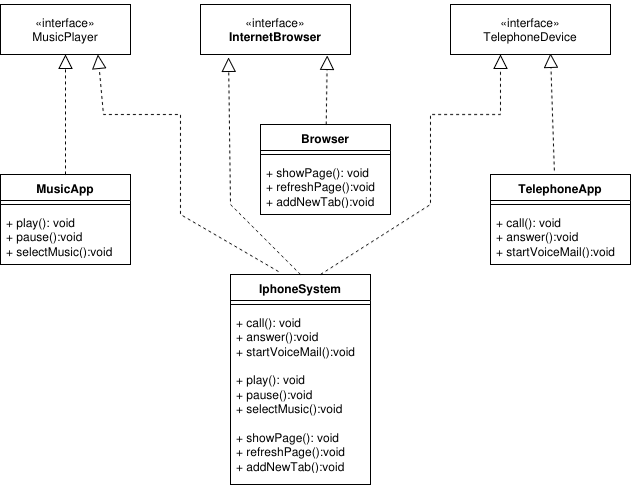

The diagram above was exported from draw.io. Its source (the exported page's mxGraphModel, read from the mxfile embedded in the PNG):
<mxGraphModel dx="874" dy="515" grid="1" gridSize="10" guides="1" tooltips="1" connect="1" arrows="1" fold="1" page="1" pageScale="1" pageWidth="827" pageHeight="1169" math="0" shadow="0">
  <root>
    <mxCell id="0" />
    <mxCell id="1" parent="0" />
    <mxCell id="W2kwPXVw_0fDboSsO2G5-17" value="Browser" style="swimlane;fontStyle=1;align=center;verticalAlign=top;childLayout=stackLayout;horizontal=1;startSize=26;horizontalStack=0;resizeParent=1;resizeParentMax=0;resizeLast=0;collapsible=1;marginBottom=0;whiteSpace=wrap;html=1;" parent="1" vertex="1">
      <mxGeometry x="320" y="340" width="130" height="90" as="geometry" />
    </mxCell>
    <mxCell id="W2kwPXVw_0fDboSsO2G5-19" value="" style="line;strokeWidth=1;fillColor=none;align=left;verticalAlign=middle;spacingTop=-1;spacingLeft=3;spacingRight=3;rotatable=0;labelPosition=right;points=[];portConstraint=eastwest;strokeColor=inherit;" parent="W2kwPXVw_0fDboSsO2G5-17" vertex="1">
      <mxGeometry y="26" width="130" height="8" as="geometry" />
    </mxCell>
    <mxCell id="W2kwPXVw_0fDboSsO2G5-20" value="&lt;div&gt;+ showPage(): void&lt;/div&gt;&lt;div&gt;+ refreshPage():void&lt;/div&gt;&lt;div&gt;+ addNewTab():void&lt;/div&gt;" style="text;strokeColor=none;fillColor=none;align=left;verticalAlign=top;spacingLeft=4;spacingRight=4;overflow=hidden;rotatable=0;points=[[0,0.5],[1,0.5]];portConstraint=eastwest;whiteSpace=wrap;html=1;" parent="W2kwPXVw_0fDboSsO2G5-17" vertex="1">
      <mxGeometry y="34" width="130" height="56" as="geometry" />
    </mxCell>
    <mxCell id="W2kwPXVw_0fDboSsO2G5-21" value="«interface»&lt;br&gt;&lt;b&gt;InternetBrowser&lt;/b&gt;" style="html=1;whiteSpace=wrap;" parent="1" vertex="1">
      <mxGeometry x="260" y="220" width="150" height="50" as="geometry" />
    </mxCell>
    <mxCell id="W2kwPXVw_0fDboSsO2G5-22" value="MusicApp" style="swimlane;fontStyle=1;align=center;verticalAlign=top;childLayout=stackLayout;horizontal=1;startSize=26;horizontalStack=0;resizeParent=1;resizeParentMax=0;resizeLast=0;collapsible=1;marginBottom=0;whiteSpace=wrap;html=1;" parent="1" vertex="1">
      <mxGeometry x="60" y="390" width="130" height="90" as="geometry" />
    </mxCell>
    <mxCell id="W2kwPXVw_0fDboSsO2G5-23" value="" style="line;strokeWidth=1;fillColor=none;align=left;verticalAlign=middle;spacingTop=-1;spacingLeft=3;spacingRight=3;rotatable=0;labelPosition=right;points=[];portConstraint=eastwest;strokeColor=inherit;" parent="W2kwPXVw_0fDboSsO2G5-22" vertex="1">
      <mxGeometry y="26" width="130" height="8" as="geometry" />
    </mxCell>
    <mxCell id="W2kwPXVw_0fDboSsO2G5-24" value="&lt;div&gt;+ play(): void&lt;/div&gt;&lt;div&gt;+ pause():void&lt;/div&gt;&lt;div&gt;+ selectMusic():void&lt;/div&gt;" style="text;strokeColor=none;fillColor=none;align=left;verticalAlign=top;spacingLeft=4;spacingRight=4;overflow=hidden;rotatable=0;points=[[0,0.5],[1,0.5]];portConstraint=eastwest;whiteSpace=wrap;html=1;" parent="W2kwPXVw_0fDboSsO2G5-22" vertex="1">
      <mxGeometry y="34" width="130" height="56" as="geometry" />
    </mxCell>
    <mxCell id="W2kwPXVw_0fDboSsO2G5-25" value="&lt;div&gt;&lt;br&gt;&lt;/div&gt;&lt;div&gt;«interface»&lt;/div&gt;&lt;div&gt;MusicPlayer&lt;/div&gt;&lt;div&gt;&lt;br&gt;&lt;/div&gt;" style="html=1;whiteSpace=wrap;" parent="1" vertex="1">
      <mxGeometry x="60" y="220" width="130" height="50" as="geometry" />
    </mxCell>
    <mxCell id="W2kwPXVw_0fDboSsO2G5-26" value="&lt;div&gt;&lt;br&gt;&lt;/div&gt;&lt;div&gt;«interface»&lt;/div&gt;&lt;div&gt;TelephoneDevice&lt;/div&gt;&lt;div&gt;&lt;br&gt;&lt;/div&gt;" style="html=1;whiteSpace=wrap;" parent="1" vertex="1">
      <mxGeometry x="510" y="220" width="160" height="50" as="geometry" />
    </mxCell>
    <mxCell id="W2kwPXVw_0fDboSsO2G5-27" value="TelephoneApp" style="swimlane;fontStyle=1;align=center;verticalAlign=top;childLayout=stackLayout;horizontal=1;startSize=26;horizontalStack=0;resizeParent=1;resizeParentMax=0;resizeLast=0;collapsible=1;marginBottom=0;whiteSpace=wrap;html=1;" parent="1" vertex="1">
      <mxGeometry x="550" y="390" width="140" height="90" as="geometry" />
    </mxCell>
    <mxCell id="W2kwPXVw_0fDboSsO2G5-28" value="" style="line;strokeWidth=1;fillColor=none;align=left;verticalAlign=middle;spacingTop=-1;spacingLeft=3;spacingRight=3;rotatable=0;labelPosition=right;points=[];portConstraint=eastwest;strokeColor=inherit;" parent="W2kwPXVw_0fDboSsO2G5-27" vertex="1">
      <mxGeometry y="26" width="140" height="8" as="geometry" />
    </mxCell>
    <mxCell id="W2kwPXVw_0fDboSsO2G5-29" value="&lt;div&gt;+ call(): void&lt;/div&gt;&lt;div&gt;+ answer():void&lt;/div&gt;&lt;div&gt;+ startVoiceMail():void&lt;/div&gt;" style="text;strokeColor=none;fillColor=none;align=left;verticalAlign=top;spacingLeft=4;spacingRight=4;overflow=hidden;rotatable=0;points=[[0,0.5],[1,0.5]];portConstraint=eastwest;whiteSpace=wrap;html=1;" parent="W2kwPXVw_0fDboSsO2G5-27" vertex="1">
      <mxGeometry y="34" width="140" height="56" as="geometry" />
    </mxCell>
    <mxCell id="W2kwPXVw_0fDboSsO2G5-30" value="" style="endArrow=block;dashed=1;endFill=0;endSize=12;html=1;rounded=0;exitX=0.5;exitY=0;exitDx=0;exitDy=0;" parent="1" source="W2kwPXVw_0fDboSsO2G5-22" target="W2kwPXVw_0fDboSsO2G5-25" edge="1">
      <mxGeometry width="160" relative="1" as="geometry">
        <mxPoint x="360" y="280" as="sourcePoint" />
        <mxPoint x="480" y="280" as="targetPoint" />
      </mxGeometry>
    </mxCell>
    <mxCell id="W2kwPXVw_0fDboSsO2G5-31" value="" style="endArrow=block;dashed=1;endFill=0;endSize=12;html=1;rounded=0;exitX=0.456;exitY=-0.044;exitDx=0;exitDy=0;exitPerimeter=0;entryX=0.625;entryY=0.98;entryDx=0;entryDy=0;entryPerimeter=0;" parent="1" source="W2kwPXVw_0fDboSsO2G5-27" target="W2kwPXVw_0fDboSsO2G5-26" edge="1">
      <mxGeometry width="160" relative="1" as="geometry">
        <mxPoint x="360" y="280" as="sourcePoint" />
        <mxPoint x="610" y="280" as="targetPoint" />
      </mxGeometry>
    </mxCell>
    <mxCell id="W2kwPXVw_0fDboSsO2G5-32" value="" style="endArrow=block;dashed=1;endFill=0;endSize=12;html=1;rounded=0;entryX=0.845;entryY=1.02;entryDx=0;entryDy=0;entryPerimeter=0;" parent="1" source="W2kwPXVw_0fDboSsO2G5-17" target="W2kwPXVw_0fDboSsO2G5-21" edge="1">
      <mxGeometry width="160" relative="1" as="geometry">
        <mxPoint x="360" y="280" as="sourcePoint" />
        <mxPoint x="530" y="290" as="targetPoint" />
      </mxGeometry>
    </mxCell>
    <mxCell id="W2kwPXVw_0fDboSsO2G5-33" value="IphoneSystem" style="swimlane;fontStyle=1;align=center;verticalAlign=top;childLayout=stackLayout;horizontal=1;startSize=26;horizontalStack=0;resizeParent=1;resizeParentMax=0;resizeLast=0;collapsible=1;marginBottom=0;whiteSpace=wrap;html=1;" parent="1" vertex="1">
      <mxGeometry x="290" y="490" width="140" height="210" as="geometry" />
    </mxCell>
    <mxCell id="W2kwPXVw_0fDboSsO2G5-34" value="" style="line;strokeWidth=1;fillColor=none;align=left;verticalAlign=middle;spacingTop=-1;spacingLeft=3;spacingRight=3;rotatable=0;labelPosition=right;points=[];portConstraint=eastwest;strokeColor=inherit;" parent="W2kwPXVw_0fDboSsO2G5-33" vertex="1">
      <mxGeometry y="26" width="140" height="8" as="geometry" />
    </mxCell>
    <mxCell id="W2kwPXVw_0fDboSsO2G5-35" value="&lt;div&gt;&lt;div&gt;+ call(): void&lt;/div&gt;&lt;div&gt;+ answer():void&lt;/div&gt;&lt;div&gt;+ startVoiceMail():void&lt;/div&gt;&lt;div&gt;&lt;br&gt;&lt;/div&gt;&lt;div&gt;&lt;div&gt;+ play(): void&lt;/div&gt;&lt;div&gt;+ pause():void&lt;/div&gt;&lt;div&gt;+ selectMusic():void&lt;/div&gt;&lt;br&gt;&lt;/div&gt;+ showPage(): void&lt;/div&gt;&lt;div&gt;+ refreshPage():void&lt;/div&gt;&lt;div&gt;+ addNewTab():void&lt;/div&gt;" style="text;strokeColor=none;fillColor=none;align=left;verticalAlign=top;spacingLeft=4;spacingRight=4;overflow=hidden;rotatable=0;points=[[0,0.5],[1,0.5]];portConstraint=eastwest;whiteSpace=wrap;html=1;" parent="W2kwPXVw_0fDboSsO2G5-33" vertex="1">
      <mxGeometry y="34" width="140" height="176" as="geometry" />
    </mxCell>
    <mxCell id="W2kwPXVw_0fDboSsO2G5-36" value="" style="endArrow=block;dashed=1;endFill=0;endSize=12;html=1;rounded=0;entryX=0.187;entryY=1.06;entryDx=0;entryDy=0;entryPerimeter=0;exitX=0.5;exitY=0;exitDx=0;exitDy=0;" parent="1" source="W2kwPXVw_0fDboSsO2G5-33" target="W2kwPXVw_0fDboSsO2G5-21" edge="1">
      <mxGeometry width="160" relative="1" as="geometry">
        <mxPoint x="290" y="490" as="sourcePoint" />
        <mxPoint x="573" y="308" as="targetPoint" />
        <Array as="points">
          <mxPoint x="290" y="420" />
        </Array>
      </mxGeometry>
    </mxCell>
    <mxCell id="W2kwPXVw_0fDboSsO2G5-37" value="" style="endArrow=block;dashed=1;endFill=0;endSize=12;html=1;rounded=0;entryX=0.75;entryY=1;entryDx=0;entryDy=0;exitX=0.343;exitY=-0.014;exitDx=0;exitDy=0;exitPerimeter=0;" parent="1" source="W2kwPXVw_0fDboSsO2G5-33" target="W2kwPXVw_0fDboSsO2G5-25" edge="1">
      <mxGeometry width="160" relative="1" as="geometry">
        <mxPoint x="300" y="488" as="sourcePoint" />
        <mxPoint x="545" y="308" as="targetPoint" />
        <Array as="points">
          <mxPoint x="240" y="430" />
          <mxPoint x="240" y="330" />
          <mxPoint x="163" y="330" />
        </Array>
      </mxGeometry>
    </mxCell>
    <mxCell id="W2kwPXVw_0fDboSsO2G5-38" value="" style="endArrow=block;dashed=1;endFill=0;endSize=12;html=1;rounded=0;exitX=0.643;exitY=0;exitDx=0;exitDy=0;exitPerimeter=0;" parent="1" source="W2kwPXVw_0fDboSsO2G5-33" edge="1">
      <mxGeometry width="160" relative="1" as="geometry">
        <mxPoint x="450" y="500" as="sourcePoint" />
        <mxPoint x="560" y="270" as="targetPoint" />
        <Array as="points">
          <mxPoint x="490" y="420" />
          <mxPoint x="490" y="330" />
          <mxPoint x="560" y="330" />
        </Array>
      </mxGeometry>
    </mxCell>
  </root>
</mxGraphModel>